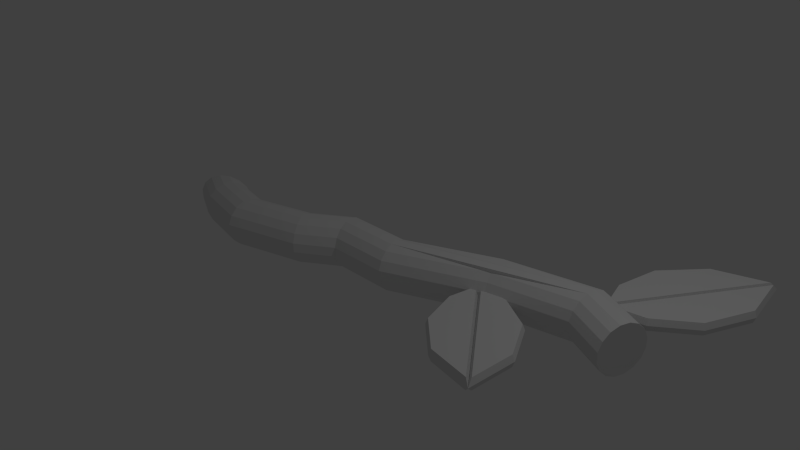 # Source: strange-twig.blend  (saved by Blender 2.76.0; exported with 4.5.12 LTS)
import bpy
from mathutils import Matrix  # noqa: F401  (used for matrix-valued properties, if any)

bpy.ops.wm.read_factory_settings(use_empty=True)
scene = bpy.context.scene
scene.name = 'Scene'

# ---- collections
col_collection_1 = bpy.data.collections.new('Collection 1'); scene.collection.children.link(col_collection_1)

# ---- materials (node trees are filled in below, after node groups)
mat_material_001 = bpy.data.materials.new('Material.001')
mat_material_001.alpha_threshold = 0.0
mat_material_001.use_transparent_shadow = False
mat_material_001.roughness = 0.5
mat_material_002 = bpy.data.materials.new('Material.002')
mat_material_002.alpha_threshold = 0.0
mat_material_002.use_transparent_shadow = False
mat_material_002.roughness = 0.5

# ---- material node trees

# ---- world
world_world = bpy.data.worlds.new('World'); scene.world = world_world
world_world.color = (0.05088, 0.05088, 0.05088)
world_world.use_sun_shadow = False
world_world.sun_shadow_jitter_overblur = 0.0
world_world.cycles.sampling_method = 'MANUAL'
world_world.cycles.sample_map_resolution = 256

# ---- cameras
cam_camera = bpy.data.cameras.new('Camera')
cam_camera.clip_end = 100.0
cam_camera.lens = 35.0
cam_camera.sensor_width = 32.0
cam_camera.sensor_height = 18.0
cam_camera.ortho_scale = 7.314
cam_camera.dof.focus_distance = 0.0
cam_camera.dof.aperture_fstop = 128.0

# ---- lights
light_lamp = bpy.data.lights.new('Lamp', 'POINT')
light_lamp.transmission_factor = 0.0
light_lamp.cutoff_distance = 30.0
light_lamp.energy = 100.0
light_lamp.shadow_buffer_clip_start = 1.001
light_lamp.shadow_soft_size = 0.1
light_lamp.shadow_maximum_resolution = 0.006
light_lamp.use_absolute_resolution = True
light_lamp.cycles.use_multiple_importance_sampling = False

# ---- meshes
me_strange_twig = bpy.data.meshes.new('Strange-Twig')
me_strange_twig.from_pydata([(12.33, -0.3769, 1.588), (12.32, -0.5, 1.543), (12.54, 0.0, 1.628), (15.16, -0.5, -0.05383), (15.3, 0.0, 0.08006), (11.97, -0.5, 1.559), (10.6, -0.5, 1.291), (10.29, -0.5, 1.162), (16.98, -0.5, -3.256), (16.82, -0.5, -6.942), (9.515, -0.5, 0.8371), (9.466, -0.3978, 0.7707), (9.205, -0.5, -0.969), (9.308, 0.0, 0.7044), (9.018, 0.0, -0.981), (9.205, 0.5, -0.969), (9.466, 0.3978, 0.7707), (9.515, 0.5, 0.8371), (10.28, -0.3978, 1.113), (10.14, 0.0, 1.054), (16.98, 0.0, -7.431), (9.942, 0.5, 1.016), (10.16, 0.5, -4.084), (12.9, 0.5, -6.544), (16.54, 0.5, -7.17), (17.17, 0.0, -3.211), (10.29, 0.5, 1.162), (16.82, 0.5, -6.942), (10.28, 0.3978, 1.113), (16.98, 0.5, -3.256), (15.16, 0.5, -0.05383), (12.33, 0.3769, 1.588), (12.32, 0.5, 1.543), (11.97, 0.5, 1.559), (10.6, 0.5, 1.291), (12.9, -0.5, -6.544), (12.82, 0.0, -6.715), (16.54, -0.5, -7.17), (10.16, -0.5, -4.084), (10.0, 0.0, -4.186), (9.942, -0.5, 1.016), (10.01, -0.3978, 0.9962), (10.01, 0.3978, 0.9962), (16.52, 0.0, 8.973), (17.25, 0.0, 6.626), (16.71, -0.5, 8.985), (17.39, -0.3978, 6.654), (17.44, -0.5, 6.62), (17.56, -0.5, 6.644), (17.72, -0.5, 6.572), (17.34, -0.5, 12.66), (20.09, -0.5, 15.84), (24.18, -0.5, 17.1), (18.5, 0.5, 6.208), (18.05, 0.5, 6.418), (20.63, 0.5, 6.577), (25.22, 0.5, 12.7), (23.62, 0.5, 8.801), (24.49, 0.5, 16.91), (17.77, -0.3978, 6.593), (17.9, 0.0, 6.531), (24.59, 0.0, 17.41), (18.04, 0.3978, 6.47), (24.49, -0.5, 16.91), (18.04, -0.3978, 6.47), (18.05, -0.5, 6.418), (17.17, 0.0, 12.74), (19.99, 0.0, 16.0), (17.72, 0.5, 6.572), (24.18, 0.5, 17.1), (17.77, 0.3978, 6.593), (20.09, 0.5, 15.84), (17.34, 0.5, 12.66), (16.71, 0.5, 8.985), (17.44, 0.5, 6.62), (17.39, 0.3978, 6.654), (17.56, 0.5, 6.644), (25.22, -0.5, 12.7), (25.41, 0.0, 12.67), (23.62, -0.5, 8.801), (23.77, 0.0, 8.685), (20.63, -0.5, 6.577), (20.71, 0.0, 6.405), (18.5, -0.5, 6.208), (18.63, -0.3978, 6.193), (18.86, 0.0, 6.086), (18.63, 0.3978, 6.193), (-18.01, 2.0, -2.355), (-18.77, 1.696, -2.812), (-19.35, -1.133, -3.162), (-16.43, -1.696, -1.402), (-18.77, -1.696, -2.812), (-17.18, -2.0, -1.86), (-18.01, -2.0, -2.355), (-19.66, 0.3978, -3.352), (-19.66, -0.3978, -3.352), (-19.35, 1.133, -3.162), (-17.18, 2.0, -1.86), (-16.43, 1.696, -1.402), (-15.84, -1.133, -1.052), (-15.84, 1.133, -1.052), (-15.53, -0.3978, -0.8625), (-15.53, 0.3978, -0.8625), (21.31, -2.0, 3.18), (21.07, -2.0, 2.415), (21.53, -1.696, 3.887), (20.84, -1.696, 1.708), (21.7, -1.133, 4.428), (21.79, -0.3978, 4.721), (20.67, -1.133, 1.167), (20.84, 1.696, 1.708), (20.67, 1.133, 1.167), (20.58, -0.3978, 0.874), (20.58, 0.3978, 0.874), (21.07, 2.0, 2.415), (21.31, 2.0, 3.18), (21.53, 1.696, 3.887), (21.7, 1.133, 4.428), (21.79, 0.3978, 4.721), (-15.6, -1.696, -1.785), (-15.43, -1.133, -1.245), (-15.83, -2.0, -2.49), (-16.3, -1.696, -3.958), (-16.08, -2.0, -3.253), (-16.48, -1.133, -4.497), (-16.57, -0.3978, -4.789), (-16.57, 0.3978, -4.789), (-16.48, 1.133, -4.497), (17.17, 1.696, 3.418), (17.26, 2.0, 4.185), (17.1, 1.133, 2.831), (17.06, 0.3978, 2.513), (17.06, -0.3978, 2.513), (17.1, -1.133, 2.831), (17.17, -1.696, 3.418), (17.26, -2.0, 4.185), (-11.84, -2.0, -3.251), (-11.81, -2.0, -4.068), (-5.95, -2.0, -2.449), (-6.283, -2.0, -1.716), (-2.843, -2.0, -0.3978), (-3.082, -2.0, 0.3978), (2.364, -2.0, 0.3978), (2.524, -2.0, -0.3978), (17.36, -2.0, 5.016), (12.33, -0.3769, 1.588), (12.32, -0.5, 1.543), (12.54, 0.0, 1.628), (12.3, -0.3978, 1.581), (11.97, -0.5, 1.559), (10.6, -0.5, 1.291), (10.29, -0.5, 1.162), (9.515, -0.5, 0.8371), (9.466, -0.3978, 0.7707), (9.308, 0.0, 0.7044), (9.466, 0.3978, 0.7707), (9.515, 0.5, 0.8371), (10.28, -0.3978, 1.113), (10.14, 0.0, 1.054), (9.942, 0.5, 1.016), (10.29, 0.5, 1.162), (10.28, 0.3978, 1.113), (12.33, 0.3769, 1.588), (12.32, 0.5, 1.543), (12.3, 0.3978, 1.581), (11.97, 0.5, 1.559), (10.6, 0.5, 1.291), (9.942, -0.5, 1.016), (10.01, -0.3978, 0.9962), (10.01, 0.3978, 0.9962), (17.25, 0.0, 6.626), (17.39, -0.3978, 6.654), (17.44, -0.5, 6.62), (17.56, -0.5, 6.644), (17.72, -0.5, 6.572), (18.5, 0.5, 6.208), (18.05, 0.5, 6.418), (17.77, -0.3978, 6.593), (17.9, 0.0, 6.531), (18.04, 0.3978, 6.47), (18.04, -0.3978, 6.47), (18.05, -0.5, 6.418), (17.72, 0.5, 6.572), (17.77, 0.3978, 6.593), (17.44, 0.5, 6.62), (17.39, 0.3978, 6.654), (17.56, 0.5, 6.644), (18.5, -0.5, 6.208), (18.63, -0.3978, 6.193), (18.86, 0.0, 6.086), (18.63, 0.3978, 6.193), (10.52, 1.133, 1.543), (2.845, -0.3978, -2.0), (2.784, -1.133, -1.696), (10.52, -1.133, 1.543), (2.784, 1.133, -1.696), (2.845, 0.3978, -2.0), (9.444, -0.3978, 5.097), (9.444, 0.3978, 5.097), (17.53, 1.133, 6.371), (9.533, 1.133, 4.805), (17.46, -1.696, 5.783), (17.53, -1.133, 6.371), (17.46, 1.696, 5.783), (17.36, 2.0, 5.016), (10.36, -1.696, 2.084), (10.36, 1.696, 2.084), (9.697, -1.696, 4.264), (9.533, -1.133, 4.805), (9.697, 1.696, 4.264), (2.671, -1.696, -1.133), (2.103, 1.133, 1.696), (2.042, 0.3978, 2.0), (2.042, -0.3978, 2.0), (2.103, -1.133, 1.696), (2.216, -1.696, 1.133), (2.671, 1.696, -1.133), (2.216, 1.696, 1.133), (2.364, 2.0, 0.3978), (2.524, 2.0, -0.3978), (-2.454, -1.133, -1.696), (-2.362, -0.3978, -2.0), (-2.362, 0.3978, -2.0), (-2.454, 1.133, -1.696), (-2.623, 1.696, -1.133), (-2.843, 2.0, -0.3978), (-2.623, -1.696, -1.133), (-3.303, -1.696, 1.133), (-3.472, -1.133, 1.696), (-3.564, -0.3978, 2.0), (-3.564, 0.3978, 2.0), (-3.472, 1.133, 1.696), (-3.303, 1.696, 1.133), (-3.082, 2.0, 0.3978), (-5.642, -1.696, -3.127), (-5.407, -1.133, -3.645), (-6.591, 1.696, -1.038), (-6.827, 1.133, -0.5198), (-6.955, 0.3978, -0.2392), (-6.955, -0.3978, -0.2392), (-6.827, -1.133, -0.5198), (-6.591, -1.696, -1.038), (-5.642, 1.696, -3.127), (-5.407, 1.133, -3.645), (-5.279, 0.3978, -3.926), (-5.279, -0.3978, -3.926), (-6.283, 2.0, -1.716), (-5.95, 2.0, -2.449), (-11.87, 1.696, -2.497), (-11.84, 2.0, -3.251), (-11.89, 1.133, -1.92), (-11.91, 0.3978, -1.608), (-11.91, -0.3978, -1.608), (-11.89, -1.133, -1.92), (-11.87, -1.696, -2.497), (-11.75, 1.133, -5.399), (-11.78, 1.696, -4.822), (-11.74, 0.3978, -5.712), (-11.74, -0.3978, -5.712), (-11.75, -1.133, -5.399), (-11.78, -1.696, -4.822), (-11.81, 2.0, -4.068), (-15.83, 2.0, -2.49), (-15.6, 1.696, -1.785), (-15.43, 1.133, -1.245), (-15.34, 0.3978, -0.9532), (-15.34, -0.3978, -0.9532), (-16.3, 1.696, -3.958), (-16.08, 2.0, -3.253)], [], [(60, 64, 65, 63, 61), (52, 61, 67, 51), (61, 58, 54, 62, 60), (14, 12, 10, 11, 13), (40, 10, 12, 38, 35, 37), (8, 3, 1, 5, 6, 7, 9), (58, 61, 78, 56), (20, 9, 7, 18, 19), (80, 78, 77, 79), (9, 20, 25, 8), (4, 2, 0, 1, 3), (14, 39, 38, 12), (26, 34, 33, 32, 30, 29, 27), (22, 39, 14, 15), (4, 25, 29, 30), (36, 20, 37, 35), (37, 20, 19, 41, 40), (50, 45, 47, 48, 49, 52, 51), (54, 58, 56, 57, 55, 53), (22, 15, 17, 21, 24, 23), (69, 61, 60, 70, 68), (2, 4, 30, 32, 31), (24, 20, 36, 23), (25, 20, 27, 29), (67, 61, 69, 71), (27, 20, 19, 28, 26), (51, 67, 66, 50), (66, 67, 71, 72), (44, 46, 47, 45, 43), (43, 73, 74, 75, 44), (56, 78, 80, 57), (85, 86, 53, 55, 82), (63, 65, 83, 81, 79, 77), (23, 36, 39, 22), (78, 61, 63, 77), (84, 85, 82, 81, 83), (61, 52, 49, 59, 60), (50, 66, 43, 45), (13, 16, 17, 15, 14), (20, 24, 21, 42, 19), (43, 66, 72, 73), (57, 80, 82, 55), (82, 80, 79, 81), (68, 76, 74, 73, 72, 71, 69), (39, 36, 35, 38), (8, 25, 4, 3), (87, 268, 267, 88), (232, 231, 211, 217), (235, 245, 221, 220), (142, 144, 201, 207, 215), (228, 214, 213, 229), (231, 230, 212, 211), (106, 134, 133, 109), (100, 264, 263, 98), (221, 192, 193, 220), (192, 196, 155, 154, 153), (88, 267, 127, 96), (203, 199, 117, 116), (125, 124, 89, 95), (130, 128, 110, 111), (121, 119, 90, 92), (266, 265, 102, 101), (196, 192, 221, 222), (227, 215, 214, 228), (233, 232, 217, 218), (126, 125, 95, 94), (88, 96, 94, 95, 89, 91, 93, 92, 90, 99, 101, 102, 100, 98, 97, 87), (163, 165, 164, 162), (256, 242, 243, 255), (125, 126, 257, 258), (102, 265, 264, 100), (120, 266, 101, 99), (245, 244, 222, 221), (130, 191, 206, 128), (237, 231, 232, 236), (117, 118, 108, 107, 105, 103, 104, 106, 109, 112, 113, 111, 110, 114, 115, 116), (254, 119, 121, 136), (190, 189, 188, 108, 118), (127, 267, 256, 255), (228, 229, 239, 240), (246, 249, 248, 236), (124, 122, 91, 89), (227, 228, 240, 241), (164, 165, 166, 191, 130, 131), (159, 156, 155, 196, 195, 191, 166, 160, 161, 169), (170, 185, 198, 197, 171), (168, 158, 157), (161, 158, 169), (205, 194, 133, 134), (200, 198, 185, 184, 186, 199), (150, 194, 193, 192, 153, 152, 167, 168, 157, 151), (109, 133, 132, 112), (176, 175, 190, 118, 117, 199, 186, 182, 183, 179), (104, 135, 134, 106), (178, 177, 180), (178, 179, 183), (96, 127, 126, 94), (263, 264, 250, 248), (202, 107, 108, 188, 187, 181, 180, 177, 174, 173), (128, 129, 114, 110), (107, 202, 201, 105), (105, 201, 144, 103), (222, 244, 243, 223), (148, 132, 133, 194, 150, 149), (253, 120, 119, 254), (145, 147, 162, 164, 131, 132, 148), (129, 128, 206), (191, 195, 216, 206), (119, 120, 99, 90), (208, 202, 173, 172, 171, 197), (131, 130, 111, 113), (208, 207, 201, 202), (135, 143, 210, 205, 134), (253, 254, 241, 240), (141, 142, 215, 227), (125, 258, 259, 124), (252, 253, 240, 239), (210, 193, 194, 205), (219, 216, 224, 225), (207, 208, 214, 215), (212, 198, 200, 211), (264, 265, 251, 250), (258, 257, 244, 245), (226, 210, 143, 140), (197, 198, 212, 213), (234, 235, 220, 226), (132, 131, 113, 112), (195, 196, 222, 223), (238, 230, 231, 237), (204, 115, 114, 129), (236, 232, 233, 246), (141, 227, 241, 139), (223, 243, 242, 224), (224, 242, 247, 225), (204, 209, 203), (138, 234, 226, 140), (200, 199, 203, 209), (261, 247, 242, 256), (259, 258, 245, 235), (148, 149, 146, 145), (236, 248, 250, 237), (260, 259, 235, 234), (208, 197, 213, 214), (230, 229, 213, 212), (255, 243, 244, 257), (260, 234, 138, 137), (237, 250, 251, 238), (252, 266, 120, 253), (204, 203, 116, 115), (262, 263, 248, 249), (124, 259, 260, 122), (267, 268, 261, 256), (126, 127, 255, 257), (211, 200, 209, 217), (122, 260, 137, 123), (241, 254, 136, 139), (251, 252, 239, 238), (220, 193, 210, 226), (136, 121, 92, 93, 123, 137, 138, 140, 143, 135, 104, 103, 144, 142, 141, 139), (216, 195, 223, 224), (98, 263, 262, 97), (265, 266, 252, 251), (229, 230, 238, 239), (122, 123, 93, 91), (206, 209, 204, 129), (225, 233, 218, 219), (216, 219, 206), (206, 219, 218, 209), (217, 209, 218), (247, 246, 233, 225), (249, 246, 247, 261), (268, 262, 249, 261), (268, 87, 97, 262)])
me_strange_twig.polygons.foreach_set('material_index', [1, 1, 1, 1, 1, 1, 1, 1, 1, 1, 1, 1, 1, 1, 1, 1, 1, 1, 1, 1, 1, 1, 1, 1, 1, 1, 1, 1, 1, 1, 1, 1, 1, 1, 1, 1, 1, 1, 1, 1, 1, 1, 1, 1, 1, 1, 0, 0, 0, 0, 0, 0, 0, 0, 0, 0, 0, 0, 0, 0, 0, 0, 0, 0, 0, 0, 0, 0, 0, 0, 0, 0, 0, 0, 0, 0, 0, 0, 0, 0, 0, 0, 0, 0, 0, 0, 0, 0, 0, 0, 0, 0, 0, 0, 0, 0, 0, 0, 0, 0, 0, 0, 0, 0, 0, 0, 0, 0, 0, 0, 0, 0, 0, 0, 0, 0, 0, 0, 0, 0, 0, 0, 0, 0, 0, 0, 0, 0, 0, 0, 0, 0, 0, 0, 0, 0, 0, 0, 0, 0, 0, 0, 0, 0, 0, 0, 0, 0, 0, 0, 0, 0, 0, 0, 0, 0, 0, 0, 0, 0, 0, 0, 0, 0, 0, 0, 0, 0, 0, 0, 0, 0, 0])
me_strange_twig.materials.append(mat_material_001)
me_strange_twig.materials.append(mat_material_002)
me_strange_twig.use_remesh_preserve_volume = False
me_strange_twig.use_remesh_preserve_attributes = False
me_strange_twig.use_mirror_vertex_groups = False
me_strange_twig.update()

# ---- objects
ob_strange_twig = bpy.data.objects.new('Strange-Twig', me_strange_twig)
ob_lamp = bpy.data.objects.new('Lamp', light_lamp)
ob_camera = bpy.data.objects.new('Camera', cam_camera)

# ---- transforms, parenting, visibility, modifiers, constraints
ob_strange_twig.location = (0.0, 0.0, 0.0)
ob_strange_twig.rotation_euler = (-1.571, -2.22e-16, 2.22e-16)
ob_strange_twig.scale = (0.1626, 0.1626, 0.1626)
ob_strange_twig.lineart.crease_threshold = 0.0
ob_lamp.location = (4.076, 1.005, 5.904)
ob_lamp.rotation_euler = (0.6503, 0.05522, 1.866)
ob_lamp.lock_rotations_4d = False
ob_lamp.empty_display_type = 'ARROWS'
ob_lamp.color = (0.0, 0.0, 0.0, 0.0)
ob_lamp.lineart.crease_threshold = 0.0
ob_camera.location = (7.481, -6.508, 5.344)
ob_camera.rotation_euler = (1.109, 0.01082, 0.8149)
ob_camera.lock_rotations_4d = False
ob_camera.empty_display_type = 'ARROWS'
ob_camera.color = (0.0, 0.0, 0.0, 0.0)
ob_camera.display_type = 'WIRE'
ob_camera.lineart.crease_threshold = 0.0

# ---- collection membership
col_collection_1.objects.link(ob_strange_twig)
col_collection_1.objects.link(ob_lamp)
col_collection_1.objects.link(ob_camera)

# ---- scene / render settings (as saved in the file)
scene.camera = ob_camera
scene.frame_start = 1; scene.frame_end = 250; scene.frame_set(1)
scene.render.engine = 'BLENDER_EEVEE_NEXT'
scene.render.resolution_percentage = 50
scene.render.dither_intensity = 0.0
scene.cycles.use_denoising = False
scene.cycles.samples = 10
scene.cycles.sampling_pattern = 'TABULATED_SOBOL'
scene.cycles.light_sampling_threshold = 0.0
scene.cycles.use_adaptive_sampling = False
scene.cycles.use_light_tree = False
scene.cycles.blur_glossy = 0.0
scene.cycles.pixel_filter_type = 'GAUSSIAN'
scene.cycles.sample_clamp_indirect = 0.0
scene.view_settings.view_transform = 'Standard'
bpy.context.view_layer.update()
